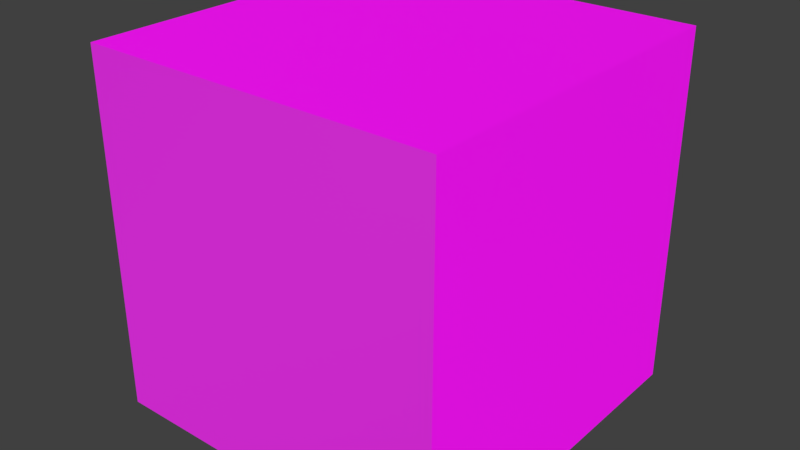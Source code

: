 # Source: cube.blend  (saved by Blender 4.3.34; exported with 4.5.12 LTS)
import bpy
from mathutils import Matrix  # noqa: F401  (used for matrix-valued properties, if any)

bpy.ops.wm.read_factory_settings(use_empty=True)
scene = bpy.context.scene
scene.name = 'Scene'

# ---- collections
col_collection_1 = bpy.data.collections.new('Collection 1'); scene.collection.children.link(col_collection_1)

# ---- images (referenced by path relative to the original .blend; pixels are not part of the script)
import os
ASSET_DIR = os.environ.get("B2B_ASSET_DIR", "")  # directory of the original .blend (textures are referenced by path, not embedded)
HERE = os.path.dirname(os.path.abspath(__file__))  # packed textures are extracted next to this script under _unpacked/

def load_image(name, relpath, width, height, colorspace="sRGB"):
    """Load a texture the original file referenced (path relative to the .blend, or extracted next to this script)."""
    p = next((c for c in (os.path.join(HERE, relpath), os.path.join(ASSET_DIR, relpath)) if relpath and os.path.exists(c)), "")
    if p:
        img = bpy.data.images.load(p, check_existing=True)
        img.name = name
    else:  # same state as the original file: an image datablock whose file is absent (Cycles renders it pink)
        img = bpy.data.images.new(name, width, height)
        img.source = "FILE"
        img.filepath = "//" + (relpath or name)
    img.colorspace_settings.name = colorspace
    return img
img_amuletnormalmap = load_image('AmuletNormalMap', 'amulet.n.png', 1024, 1024, 'sRGB')
img_cube_png = load_image('cube.png', 'cube.png', 1024, 1024, 'sRGB')

# ---- materials (node trees are filled in below, after node groups)
mat_debugcubematerial = bpy.data.materials.new('DebugCubeMaterial')
mat_debugcubematerial.use_transparent_shadow = False

# ---- material node trees
mat_debugcubematerial.use_nodes = True; mat_debugcubematerial.node_tree.nodes.clear()
_N = mat_debugcubematerial.node_tree.nodes; _L = mat_debugcubematerial.node_tree.links
n0 = _N.new('ShaderNodeOutputMaterial'); n0.name = 'Material Output'; n0.location = (441, 437)
n1 = _N.new('ShaderNodeTexImage'); n1.name = 'Image Texture.001'; n1.location = (-137, 133)
n1.image = img_amuletnormalmap
n2 = _N.new('ShaderNodeBsdfPrincipled'); n2.name = 'Principled BSDF'; n2.location = (151, 437)
n2.distribution = 'GGX'
n2.subsurface_method = 'RANDOM_WALK_SKIN'
n2.inputs[3].default_value = 1.45
n2.inputs[27].default_value = (0.0, 0.0, 0.0, 1.0)
n2.inputs[28].default_value = 1.0
n3 = _N.new('ShaderNodeTexImage'); n3.name = 'Image Texture'; n3.location = (-139, 417)
n3.image = img_cube_png
_L.new(n2.outputs[0], n0.inputs[0])
_L.new(n1.outputs[0], n2.inputs[5])
_L.new(n3.outputs[0], n2.inputs[0])
n0.is_active_output = True

# ---- world
world_world = bpy.data.worlds.new('World'); scene.world = world_world
world_world.color = (0.05088, 0.05088, 0.05088)
world_world.use_sun_shadow = False
world_world.sun_shadow_jitter_overblur = 0.0
world_world.cycles.sampling_method = 'MANUAL'

# ---- meshes
me_cube = bpy.data.meshes.new('Cube')
me_cube.from_pydata([(-1.0, -1.0, -1.0), (-1.0, -1.0, 1.0), (-1.0, 1.0, -1.0), (-1.0, 1.0, 1.0), (1.0, -1.0, -1.0), (1.0, -1.0, 1.0), (1.0, 1.0, -1.0), (1.0, 1.0, 1.0)], [], [(0, 1, 3, 2), (2, 3, 7, 6), (6, 7, 5, 4), (4, 5, 1, 0), (2, 6, 4, 0), (7, 3, 1, 5)])
_uv = me_cube.uv_layers.new(name='UVMap')
_uv.uv.foreach_set('vector', [1.0, 1.0, 1.192e-07, 1.0, 0.0, 1.192e-07, 1.0, 0.0, 0.9999, 0.0001001, 0.9999, 0.9999, 9.998e-05, 0.9999, 0.0001001, 9.998e-05, 1.0, 1.0, 3.874e-07, 1.0, 0.0, 2.682e-07, 1.0, 0.0, 1.192e-07, 1.0, 0.0, 1.192e-07, 1.0, 0.0, 1.0, 1.0, 1.0, 1.0, 5.96e-08, 1.0, 0.0, 8.941e-08, 1.0, 0.0, 1.0, 0.0, 1.0, 1.0, 1.49e-07, 1.0, 0.0, 1.49e-07])
me_cube.materials.append(mat_debugcubematerial)
me_cube.use_remesh_fix_poles = True
me_cube.use_remesh_preserve_attributes = False
me_cube.use_mirror_vertex_groups = False
me_cube.update()

# ---- objects
ob_cube = bpy.data.objects.new('Cube', me_cube)

# ---- transforms, parenting, visibility, modifiers, constraints
ob_cube.location = (0.0, 0.0, 0.0)
ob_cube.scale = (0.3912, 0.3912, 0.3912)
ob_cube.lineart.crease_threshold = 0.0

# ---- collection membership
scene.collection.objects.link(ob_cube)

# ---- scene / render settings (as saved in the file)
scene.frame_start = 1; scene.frame_end = 250; scene.frame_set(1)
scene.render.engine = 'BLENDER_EEVEE_NEXT'
scene.render.resolution_percentage = 50
scene.render.dither_intensity = 0.0
scene.cycles.use_denoising = False
scene.cycles.samples = 128
scene.cycles.sampling_pattern = 'TABULATED_SOBOL'
scene.cycles.use_adaptive_sampling = False
scene.cycles.use_light_tree = False
scene.cycles.blur_glossy = 0.0
scene.cycles.sample_clamp_indirect = 0.0
scene.view_settings.view_transform = 'Standard'
bpy.context.view_layer.update()

# ---- added for rendering (the .blend has no active camera and no usable light): camera, sun
cam_auto = bpy.data.cameras.new('AutoCamera')
cam_auto.lens = 50.0
cam_auto.sensor_width = 36.0
cam_auto.clip_end = 1000.0
ob_auto_camera = bpy.data.objects.new('AutoCamera', cam_auto)
scene.collection.objects.link(ob_auto_camera)
ob_auto_camera.location = (1.25391, -1.50469, 1.00313)
ob_auto_camera.rotation_euler = (1.09748, -7.21219e-08, 0.694738)
scene.camera = ob_auto_camera
light_auto_sun = bpy.data.lights.new('AutoSun', 'SUN')
light_auto_sun.energy = 3.0
light_auto_sun.angle = 0.0523599
ob_auto_sun = bpy.data.objects.new('AutoSun', light_auto_sun)
scene.collection.objects.link(ob_auto_sun)
ob_auto_sun.rotation_euler = (0.872665, 0.174533, 0.523599)
bpy.context.view_layer.update()
